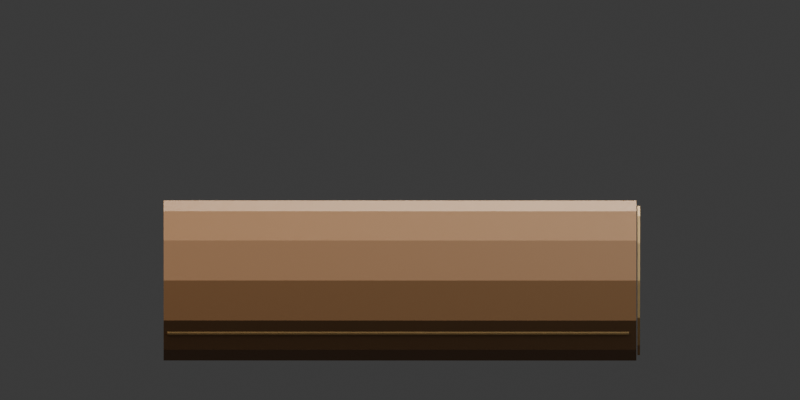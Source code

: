 # Source: log.blend  (saved by Blender 5.1.30; exported with 4.5.12 LTS)
import bpy
from mathutils import Matrix  # noqa: F401  (used for matrix-valued properties, if any)

bpy.ops.wm.read_factory_settings(use_empty=True)
scene = bpy.context.scene
scene.name = 'Scene'

# ---- collections
col_collection = bpy.data.collections.new('Collection'); scene.collection.children.link(col_collection)

# ---- materials (node trees are filled in below, after node groups)
mat_log_bark = bpy.data.materials.new('log bark')
mat_log_bark.diffuse_color = (0.26, 0.125, 0.05, 1.0)
mat_log_grain = bpy.data.materials.new('log grain')
mat_log_grain.diffuse_color = (0.55, 0.32, 0.12, 1.0)

# ---- material node trees
mat_log_bark.use_nodes = True; mat_log_bark.node_tree.nodes.clear()
_N = mat_log_bark.node_tree.nodes; _L = mat_log_bark.node_tree.links
n0 = _N.new('ShaderNodeBsdfPrincipled'); n0.name = 'Principled BSDF'; n0.location = (-200, 100)
n0.inputs[0].default_value = (0.26, 0.125, 0.05, 1.0)
n0.inputs[2].default_value = 0.65
n1 = _N.new('ShaderNodeOutputMaterial'); n1.name = 'Material Output'; n1.location = (200, 100)
_L.new(n0.outputs[0], n1.inputs[0])
n1.is_active_output = True
mat_log_grain.use_nodes = True; mat_log_grain.node_tree.nodes.clear()
_N = mat_log_grain.node_tree.nodes; _L = mat_log_grain.node_tree.links
n0 = _N.new('ShaderNodeBsdfPrincipled'); n0.name = 'Principled BSDF'; n0.location = (-200, 100)
n0.inputs[0].default_value = (0.55, 0.32, 0.12, 1.0)
n0.inputs[2].default_value = 0.65
n1 = _N.new('ShaderNodeOutputMaterial'); n1.name = 'Material Output'; n1.location = (200, 100)
_L.new(n0.outputs[0], n1.inputs[0])
n1.is_active_output = True

# ---- world
world_world = bpy.data.worlds.new('World'); scene.world = world_world
world_world.use_nodes = True; world_world.node_tree.nodes.clear()
_N = world_world.node_tree.nodes; _L = world_world.node_tree.links
n0 = _N.new('ShaderNodeOutputWorld'); n0.name = 'World Output'; n0.location = (200, 100)
n1 = _N.new('ShaderNodeBackground'); n1.name = 'Background'; n1.location = (-200, 100)
n1.inputs[0].default_value = (0.05088, 0.05088, 0.05088, 1.0)
_L.new(n1.outputs[0], n0.inputs[0])
n0.is_active_output = True
world_world.color = (0.23, 0.26, 0.29)
world_world.sun_shadow_jitter_overblur = 0.0

# ---- cameras
cam_camera_006 = bpy.data.cameras.new('Camera.006')
cam_camera_006.type = 'ORTHO'
cam_camera_006.ortho_scale = 2.2

# ---- lights
light_area_015 = bpy.data.lights.new('Area.015', 'AREA')
light_area_015.color = (1.0, 0.87, 0.7)
light_area_015.energy = 380.0
light_area_015.size = 4.0
light_area_015.size_y = 1.0
light_area_016 = bpy.data.lights.new('Area.016', 'AREA')
light_area_016.color = (0.65, 0.84, 1.0)
light_area_016.energy = 240.0
light_area_016.size = 4.0
light_area_016.size_y = 1.0
light_area_017 = bpy.data.lights.new('Area.017', 'AREA')
light_area_017.color = (1.0, 0.91, 0.74)
light_area_017.energy = 450.0
light_area_017.size = 4.0
light_area_017.size_y = 1.0

# ---- meshes
me_cone_058 = bpy.data.meshes.new('Cone.058')
me_cone_058.from_pydata([(0.0, 0.22, -0.65), (0.0, 0.22, 0.65), (0.11, 0.1905, -0.65), (0.11, 0.1905, 0.65), (0.1905, 0.11, -0.65), (0.1905, 0.11, 0.65), (0.22, 0.0, -0.65), (0.22, 0.0, 0.65), (0.1905, -0.11, -0.65), (0.1905, -0.11, 0.65), (0.11, -0.1905, -0.65), (0.11, -0.1905, 0.65), (0.0, -0.22, -0.65), (0.0, -0.22, 0.65), (-0.11, -0.1905, -0.65), (-0.11, -0.1905, 0.65), (-0.1905, -0.11, -0.65), (-0.1905, -0.11, 0.65), (-0.22, 0.0, -0.65), (-0.22, 0.0, 0.65), (-0.1905, 0.11, -0.65), (-0.1905, 0.11, 0.65), (-0.11, 0.1905, -0.65), (-0.11, 0.1905, 0.65)], [], [(0, 1, 3, 2), (2, 3, 5, 4), (4, 5, 7, 6), (6, 7, 9, 8), (8, 9, 11, 10), (10, 11, 13, 12), (12, 13, 15, 14), (14, 15, 17, 16), (16, 17, 19, 18), (18, 19, 21, 20), (3, 1, 23, 21, 19, 17, 15, 13, 11, 9, 7, 5), (20, 21, 23, 22), (22, 23, 1, 0), (0, 2, 4, 6, 8, 10, 12, 14, 16, 18, 20, 22)])
_uv = me_cone_058.uv_layers.new(name='UVMap')
_uv.uv.foreach_set('vector', [1.0, 0.5, 1.0, 1.0, 0.9167, 1.0, 0.9167, 0.5, 0.9167, 0.5, 0.9167, 1.0, 0.8333, 1.0, 0.8333, 0.5, 0.8333, 0.5, 0.8333, 1.0, 0.75, 1.0, 0.75, 0.5, 0.75, 0.5, 0.75, 1.0, 0.6667, 1.0, 0.6667, 0.5, 0.6667, 0.5, 0.6667, 1.0, 0.5833, 1.0, 0.5833, 0.5, 0.5833, 0.5, 0.5833, 1.0, 0.5, 1.0, 0.5, 0.5, 0.5, 0.5, 0.5, 1.0, 0.4167, 1.0, 0.4167, 0.5, 0.4167, 0.5, 0.4167, 1.0, 0.3333, 1.0, 0.3333, 0.5, 0.3333, 0.5, 0.3333, 1.0, 0.25, 1.0, 0.25, 0.5, 0.25, 0.5, 0.25, 1.0, 0.1667, 1.0, 0.1667, 0.5, 0.37, 0.4578, 0.25, 0.49, 0.13, 0.4578, 0.04215, 0.37, 0.01, 0.25, 0.04215, 0.13, 0.13, 0.04215, 0.25, 0.01, 0.37, 0.04215, 0.4578, 0.13, 0.49, 0.25, 0.4578, 0.37, 0.1667, 0.5, 0.1667, 1.0, 0.08333, 1.0, 0.08333, 0.5, 0.08333, 0.5, 0.08333, 1.0, 7.451e-08, 1.0, 7.451e-08, 0.5, 0.75, 0.49, 0.87, 0.4578, 0.9578, 0.37, 0.99, 0.25, 0.9578, 0.13, 0.87, 0.04215, 0.75, 0.01, 0.63, 0.04215, 0.5422, 0.13, 0.51, 0.25, 0.5422, 0.37, 0.63, 0.4578])
me_cone_058.materials.append(mat_log_bark)
me_cone_058.update()
me_cone_059 = bpy.data.meshes.new('Cone.059')
me_cone_059.from_pydata([(0.0, 0.205, -0.0035), (0.0, 0.205, 0.0035), (0.1025, 0.1775, -0.0035), (0.1025, 0.1775, 0.0035), (0.1775, 0.1025, -0.0035), (0.1775, 0.1025, 0.0035), (0.205, 0.0, -0.0035), (0.205, 0.0, 0.0035), (0.1775, -0.1025, -0.0035), (0.1775, -0.1025, 0.0035), (0.1025, -0.1775, -0.0035), (0.1025, -0.1775, 0.0035), (0.0, -0.205, -0.0035), (0.0, -0.205, 0.0035), (-0.1025, -0.1775, -0.0035), (-0.1025, -0.1775, 0.0035), (-0.1775, -0.1025, -0.0035), (-0.1775, -0.1025, 0.0035), (-0.205, 0.0, -0.0035), (-0.205, 0.0, 0.0035), (-0.1775, 0.1025, -0.0035), (-0.1775, 0.1025, 0.0035), (-0.1025, 0.1775, -0.0035), (-0.1025, 0.1775, 0.0035)], [], [(0, 1, 3, 2), (2, 3, 5, 4), (4, 5, 7, 6), (6, 7, 9, 8), (8, 9, 11, 10), (10, 11, 13, 12), (12, 13, 15, 14), (14, 15, 17, 16), (16, 17, 19, 18), (18, 19, 21, 20), (3, 1, 23, 21, 19, 17, 15, 13, 11, 9, 7, 5), (20, 21, 23, 22), (22, 23, 1, 0), (0, 2, 4, 6, 8, 10, 12, 14, 16, 18, 20, 22)])
_uv = me_cone_059.uv_layers.new(name='UVMap')
_uv.uv.foreach_set('vector', [1.0, 0.5, 1.0, 1.0, 0.9167, 1.0, 0.9167, 0.5, 0.9167, 0.5, 0.9167, 1.0, 0.8333, 1.0, 0.8333, 0.5, 0.8333, 0.5, 0.8333, 1.0, 0.75, 1.0, 0.75, 0.5, 0.75, 0.5, 0.75, 1.0, 0.6667, 1.0, 0.6667, 0.5, 0.6667, 0.5, 0.6667, 1.0, 0.5833, 1.0, 0.5833, 0.5, 0.5833, 0.5, 0.5833, 1.0, 0.5, 1.0, 0.5, 0.5, 0.5, 0.5, 0.5, 1.0, 0.4167, 1.0, 0.4167, 0.5, 0.4167, 0.5, 0.4167, 1.0, 0.3333, 1.0, 0.3333, 0.5, 0.3333, 0.5, 0.3333, 1.0, 0.25, 1.0, 0.25, 0.5, 0.25, 0.5, 0.25, 1.0, 0.1667, 1.0, 0.1667, 0.5, 0.37, 0.4578, 0.25, 0.49, 0.13, 0.4578, 0.04215, 0.37, 0.01, 0.25, 0.04215, 0.13, 0.13, 0.04215, 0.25, 0.01, 0.37, 0.04215, 0.4578, 0.13, 0.49, 0.25, 0.4578, 0.37, 0.1667, 0.5, 0.1667, 1.0, 0.08333, 1.0, 0.08333, 0.5, 0.08333, 0.5, 0.08333, 1.0, 7.451e-08, 1.0, 7.451e-08, 0.5, 0.75, 0.49, 0.87, 0.4578, 0.9578, 0.37, 0.99, 0.25, 0.9578, 0.13, 0.87, 0.04215, 0.75, 0.01, 0.63, 0.04215, 0.5422, 0.13, 0.51, 0.25, 0.5422, 0.37, 0.63, 0.4578])
me_cone_059.materials.append(mat_log_grain)
me_cone_059.update()
me_cone_060 = bpy.data.meshes.new('Cone.060')
me_cone_060.from_pydata([(0.0, 0.01, -0.635), (0.0, 0.01, 0.635), (0.005, 0.00866, -0.635), (0.005, 0.00866, 0.635), (0.00866, 0.005, -0.635), (0.00866, 0.005, 0.635), (0.01, 0.0, -0.635), (0.01, 0.0, 0.635), (0.00866, -0.005, -0.635), (0.00866, -0.005, 0.635), (0.005, -0.00866, -0.635), (0.005, -0.00866, 0.635), (0.0, -0.01, -0.635), (0.0, -0.01, 0.635), (-0.005, -0.00866, -0.635), (-0.005, -0.00866, 0.635), (-0.00866, -0.005, -0.635), (-0.00866, -0.005, 0.635), (-0.01, 0.0, -0.635), (-0.01, 0.0, 0.635), (-0.00866, 0.005, -0.635), (-0.00866, 0.005, 0.635), (-0.005, 0.00866, -0.635), (-0.005, 0.00866, 0.635)], [], [(0, 1, 3, 2), (2, 3, 5, 4), (4, 5, 7, 6), (6, 7, 9, 8), (8, 9, 11, 10), (10, 11, 13, 12), (12, 13, 15, 14), (14, 15, 17, 16), (16, 17, 19, 18), (18, 19, 21, 20), (3, 1, 23, 21, 19, 17, 15, 13, 11, 9, 7, 5), (20, 21, 23, 22), (22, 23, 1, 0), (0, 2, 4, 6, 8, 10, 12, 14, 16, 18, 20, 22)])
_uv = me_cone_060.uv_layers.new(name='UVMap')
_uv.uv.foreach_set('vector', [1.0, 0.5, 1.0, 1.0, 0.9167, 1.0, 0.9167, 0.5, 0.9167, 0.5, 0.9167, 1.0, 0.8333, 1.0, 0.8333, 0.5, 0.8333, 0.5, 0.8333, 1.0, 0.75, 1.0, 0.75, 0.5, 0.75, 0.5, 0.75, 1.0, 0.6667, 1.0, 0.6667, 0.5, 0.6667, 0.5, 0.6667, 1.0, 0.5833, 1.0, 0.5833, 0.5, 0.5833, 0.5, 0.5833, 1.0, 0.5, 1.0, 0.5, 0.5, 0.5, 0.5, 0.5, 1.0, 0.4167, 1.0, 0.4167, 0.5, 0.4167, 0.5, 0.4167, 1.0, 0.3333, 1.0, 0.3333, 0.5, 0.3333, 0.5, 0.3333, 1.0, 0.25, 1.0, 0.25, 0.5, 0.25, 0.5, 0.25, 1.0, 0.1667, 1.0, 0.1667, 0.5, 0.37, 0.4578, 0.25, 0.49, 0.13, 0.4578, 0.04215, 0.37, 0.01, 0.25, 0.04215, 0.13, 0.13, 0.04215, 0.25, 0.01, 0.37, 0.04215, 0.4578, 0.13, 0.49, 0.25, 0.4578, 0.37, 0.1667, 0.5, 0.1667, 1.0, 0.08333, 1.0, 0.08333, 0.5, 0.08333, 0.5, 0.08333, 1.0, 7.451e-08, 1.0, 7.451e-08, 0.5, 0.75, 0.49, 0.87, 0.4578, 0.9578, 0.37, 0.99, 0.25, 0.9578, 0.13, 0.87, 0.04215, 0.75, 0.01, 0.63, 0.04215, 0.5422, 0.13, 0.51, 0.25, 0.5422, 0.37, 0.63, 0.4578])
me_cone_060.materials.append(mat_log_grain)
me_cone_060.update()
me_cone_061 = bpy.data.meshes.new('Cone.061')
me_cone_061.from_pydata([(0.0, 0.01, -0.635), (0.0, 0.01, 0.635), (0.005, 0.00866, -0.635), (0.005, 0.00866, 0.635), (0.00866, 0.005, -0.635), (0.00866, 0.005, 0.635), (0.01, 0.0, -0.635), (0.01, 0.0, 0.635), (0.00866, -0.005, -0.635), (0.00866, -0.005, 0.635), (0.005, -0.00866, -0.635), (0.005, -0.00866, 0.635), (0.0, -0.01, -0.635), (0.0, -0.01, 0.635), (-0.005, -0.00866, -0.635), (-0.005, -0.00866, 0.635), (-0.00866, -0.005, -0.635), (-0.00866, -0.005, 0.635), (-0.01, 0.0, -0.635), (-0.01, 0.0, 0.635), (-0.00866, 0.005, -0.635), (-0.00866, 0.005, 0.635), (-0.005, 0.00866, -0.635), (-0.005, 0.00866, 0.635)], [], [(0, 1, 3, 2), (2, 3, 5, 4), (4, 5, 7, 6), (6, 7, 9, 8), (8, 9, 11, 10), (10, 11, 13, 12), (12, 13, 15, 14), (14, 15, 17, 16), (16, 17, 19, 18), (18, 19, 21, 20), (3, 1, 23, 21, 19, 17, 15, 13, 11, 9, 7, 5), (20, 21, 23, 22), (22, 23, 1, 0), (0, 2, 4, 6, 8, 10, 12, 14, 16, 18, 20, 22)])
_uv = me_cone_061.uv_layers.new(name='UVMap')
_uv.uv.foreach_set('vector', [1.0, 0.5, 1.0, 1.0, 0.9167, 1.0, 0.9167, 0.5, 0.9167, 0.5, 0.9167, 1.0, 0.8333, 1.0, 0.8333, 0.5, 0.8333, 0.5, 0.8333, 1.0, 0.75, 1.0, 0.75, 0.5, 0.75, 0.5, 0.75, 1.0, 0.6667, 1.0, 0.6667, 0.5, 0.6667, 0.5, 0.6667, 1.0, 0.5833, 1.0, 0.5833, 0.5, 0.5833, 0.5, 0.5833, 1.0, 0.5, 1.0, 0.5, 0.5, 0.5, 0.5, 0.5, 1.0, 0.4167, 1.0, 0.4167, 0.5, 0.4167, 0.5, 0.4167, 1.0, 0.3333, 1.0, 0.3333, 0.5, 0.3333, 0.5, 0.3333, 1.0, 0.25, 1.0, 0.25, 0.5, 0.25, 0.5, 0.25, 1.0, 0.1667, 1.0, 0.1667, 0.5, 0.37, 0.4578, 0.25, 0.49, 0.13, 0.4578, 0.04215, 0.37, 0.01, 0.25, 0.04215, 0.13, 0.13, 0.04215, 0.25, 0.01, 0.37, 0.04215, 0.4578, 0.13, 0.49, 0.25, 0.4578, 0.37, 0.1667, 0.5, 0.1667, 1.0, 0.08333, 1.0, 0.08333, 0.5, 0.08333, 0.5, 0.08333, 1.0, 7.451e-08, 1.0, 7.451e-08, 0.5, 0.75, 0.49, 0.87, 0.4578, 0.9578, 0.37, 0.99, 0.25, 0.9578, 0.13, 0.87, 0.04215, 0.75, 0.01, 0.63, 0.04215, 0.5422, 0.13, 0.51, 0.25, 0.5422, 0.37, 0.63, 0.4578])
me_cone_061.materials.append(mat_log_grain)
me_cone_061.update()
me_cone_062 = bpy.data.meshes.new('Cone.062')
me_cone_062.from_pydata([(0.0, 0.01, -0.635), (0.0, 0.01, 0.635), (0.005, 0.00866, -0.635), (0.005, 0.00866, 0.635), (0.00866, 0.005, -0.635), (0.00866, 0.005, 0.635), (0.01, 0.0, -0.635), (0.01, 0.0, 0.635), (0.00866, -0.005, -0.635), (0.00866, -0.005, 0.635), (0.005, -0.00866, -0.635), (0.005, -0.00866, 0.635), (0.0, -0.01, -0.635), (0.0, -0.01, 0.635), (-0.005, -0.00866, -0.635), (-0.005, -0.00866, 0.635), (-0.00866, -0.005, -0.635), (-0.00866, -0.005, 0.635), (-0.01, 0.0, -0.635), (-0.01, 0.0, 0.635), (-0.00866, 0.005, -0.635), (-0.00866, 0.005, 0.635), (-0.005, 0.00866, -0.635), (-0.005, 0.00866, 0.635)], [], [(0, 1, 3, 2), (2, 3, 5, 4), (4, 5, 7, 6), (6, 7, 9, 8), (8, 9, 11, 10), (10, 11, 13, 12), (12, 13, 15, 14), (14, 15, 17, 16), (16, 17, 19, 18), (18, 19, 21, 20), (3, 1, 23, 21, 19, 17, 15, 13, 11, 9, 7, 5), (20, 21, 23, 22), (22, 23, 1, 0), (0, 2, 4, 6, 8, 10, 12, 14, 16, 18, 20, 22)])
_uv = me_cone_062.uv_layers.new(name='UVMap')
_uv.uv.foreach_set('vector', [1.0, 0.5, 1.0, 1.0, 0.9167, 1.0, 0.9167, 0.5, 0.9167, 0.5, 0.9167, 1.0, 0.8333, 1.0, 0.8333, 0.5, 0.8333, 0.5, 0.8333, 1.0, 0.75, 1.0, 0.75, 0.5, 0.75, 0.5, 0.75, 1.0, 0.6667, 1.0, 0.6667, 0.5, 0.6667, 0.5, 0.6667, 1.0, 0.5833, 1.0, 0.5833, 0.5, 0.5833, 0.5, 0.5833, 1.0, 0.5, 1.0, 0.5, 0.5, 0.5, 0.5, 0.5, 1.0, 0.4167, 1.0, 0.4167, 0.5, 0.4167, 0.5, 0.4167, 1.0, 0.3333, 1.0, 0.3333, 0.5, 0.3333, 0.5, 0.3333, 1.0, 0.25, 1.0, 0.25, 0.5, 0.25, 0.5, 0.25, 1.0, 0.1667, 1.0, 0.1667, 0.5, 0.37, 0.4578, 0.25, 0.49, 0.13, 0.4578, 0.04215, 0.37, 0.01, 0.25, 0.04215, 0.13, 0.13, 0.04215, 0.25, 0.01, 0.37, 0.04215, 0.4578, 0.13, 0.49, 0.25, 0.4578, 0.37, 0.1667, 0.5, 0.1667, 1.0, 0.08333, 1.0, 0.08333, 0.5, 0.08333, 0.5, 0.08333, 1.0, 7.451e-08, 1.0, 7.451e-08, 0.5, 0.75, 0.49, 0.87, 0.4578, 0.9578, 0.37, 0.99, 0.25, 0.9578, 0.13, 0.87, 0.04215, 0.75, 0.01, 0.63, 0.04215, 0.5422, 0.13, 0.51, 0.25, 0.5422, 0.37, 0.63, 0.4578])
me_cone_062.materials.append(mat_log_grain)
me_cone_062.update()
me_cone_063 = bpy.data.meshes.new('Cone.063')
me_cone_063.from_pydata([(0.0, 0.01, -0.635), (0.0, 0.01, 0.635), (0.005, 0.00866, -0.635), (0.005, 0.00866, 0.635), (0.00866, 0.005, -0.635), (0.00866, 0.005, 0.635), (0.01, 0.0, -0.635), (0.01, 0.0, 0.635), (0.00866, -0.005, -0.635), (0.00866, -0.005, 0.635), (0.005, -0.00866, -0.635), (0.005, -0.00866, 0.635), (0.0, -0.01, -0.635), (0.0, -0.01, 0.635), (-0.005, -0.00866, -0.635), (-0.005, -0.00866, 0.635), (-0.00866, -0.005, -0.635), (-0.00866, -0.005, 0.635), (-0.01, 0.0, -0.635), (-0.01, 0.0, 0.635), (-0.00866, 0.005, -0.635), (-0.00866, 0.005, 0.635), (-0.005, 0.00866, -0.635), (-0.005, 0.00866, 0.635)], [], [(0, 1, 3, 2), (2, 3, 5, 4), (4, 5, 7, 6), (6, 7, 9, 8), (8, 9, 11, 10), (10, 11, 13, 12), (12, 13, 15, 14), (14, 15, 17, 16), (16, 17, 19, 18), (18, 19, 21, 20), (3, 1, 23, 21, 19, 17, 15, 13, 11, 9, 7, 5), (20, 21, 23, 22), (22, 23, 1, 0), (0, 2, 4, 6, 8, 10, 12, 14, 16, 18, 20, 22)])
_uv = me_cone_063.uv_layers.new(name='UVMap')
_uv.uv.foreach_set('vector', [1.0, 0.5, 1.0, 1.0, 0.9167, 1.0, 0.9167, 0.5, 0.9167, 0.5, 0.9167, 1.0, 0.8333, 1.0, 0.8333, 0.5, 0.8333, 0.5, 0.8333, 1.0, 0.75, 1.0, 0.75, 0.5, 0.75, 0.5, 0.75, 1.0, 0.6667, 1.0, 0.6667, 0.5, 0.6667, 0.5, 0.6667, 1.0, 0.5833, 1.0, 0.5833, 0.5, 0.5833, 0.5, 0.5833, 1.0, 0.5, 1.0, 0.5, 0.5, 0.5, 0.5, 0.5, 1.0, 0.4167, 1.0, 0.4167, 0.5, 0.4167, 0.5, 0.4167, 1.0, 0.3333, 1.0, 0.3333, 0.5, 0.3333, 0.5, 0.3333, 1.0, 0.25, 1.0, 0.25, 0.5, 0.25, 0.5, 0.25, 1.0, 0.1667, 1.0, 0.1667, 0.5, 0.37, 0.4578, 0.25, 0.49, 0.13, 0.4578, 0.04215, 0.37, 0.01, 0.25, 0.04215, 0.13, 0.13, 0.04215, 0.25, 0.01, 0.37, 0.04215, 0.4578, 0.13, 0.49, 0.25, 0.4578, 0.37, 0.1667, 0.5, 0.1667, 1.0, 0.08333, 1.0, 0.08333, 0.5, 0.08333, 0.5, 0.08333, 1.0, 7.451e-08, 1.0, 7.451e-08, 0.5, 0.75, 0.49, 0.87, 0.4578, 0.9578, 0.37, 0.99, 0.25, 0.9578, 0.13, 0.87, 0.04215, 0.75, 0.01, 0.63, 0.04215, 0.5422, 0.13, 0.51, 0.25, 0.5422, 0.37, 0.63, 0.4578])
me_cone_063.materials.append(mat_log_grain)
me_cone_063.update()
me_cone_064 = bpy.data.meshes.new('Cone.064')
me_cone_064.from_pydata([(0.0, 0.01, -0.635), (0.0, 0.01, 0.635), (0.005, 0.00866, -0.635), (0.005, 0.00866, 0.635), (0.00866, 0.005, -0.635), (0.00866, 0.005, 0.635), (0.01, 0.0, -0.635), (0.01, 0.0, 0.635), (0.00866, -0.005, -0.635), (0.00866, -0.005, 0.635), (0.005, -0.00866, -0.635), (0.005, -0.00866, 0.635), (0.0, -0.01, -0.635), (0.0, -0.01, 0.635), (-0.005, -0.00866, -0.635), (-0.005, -0.00866, 0.635), (-0.00866, -0.005, -0.635), (-0.00866, -0.005, 0.635), (-0.01, 0.0, -0.635), (-0.01, 0.0, 0.635), (-0.00866, 0.005, -0.635), (-0.00866, 0.005, 0.635), (-0.005, 0.00866, -0.635), (-0.005, 0.00866, 0.635)], [], [(0, 1, 3, 2), (2, 3, 5, 4), (4, 5, 7, 6), (6, 7, 9, 8), (8, 9, 11, 10), (10, 11, 13, 12), (12, 13, 15, 14), (14, 15, 17, 16), (16, 17, 19, 18), (18, 19, 21, 20), (3, 1, 23, 21, 19, 17, 15, 13, 11, 9, 7, 5), (20, 21, 23, 22), (22, 23, 1, 0), (0, 2, 4, 6, 8, 10, 12, 14, 16, 18, 20, 22)])
_uv = me_cone_064.uv_layers.new(name='UVMap')
_uv.uv.foreach_set('vector', [1.0, 0.5, 1.0, 1.0, 0.9167, 1.0, 0.9167, 0.5, 0.9167, 0.5, 0.9167, 1.0, 0.8333, 1.0, 0.8333, 0.5, 0.8333, 0.5, 0.8333, 1.0, 0.75, 1.0, 0.75, 0.5, 0.75, 0.5, 0.75, 1.0, 0.6667, 1.0, 0.6667, 0.5, 0.6667, 0.5, 0.6667, 1.0, 0.5833, 1.0, 0.5833, 0.5, 0.5833, 0.5, 0.5833, 1.0, 0.5, 1.0, 0.5, 0.5, 0.5, 0.5, 0.5, 1.0, 0.4167, 1.0, 0.4167, 0.5, 0.4167, 0.5, 0.4167, 1.0, 0.3333, 1.0, 0.3333, 0.5, 0.3333, 0.5, 0.3333, 1.0, 0.25, 1.0, 0.25, 0.5, 0.25, 0.5, 0.25, 1.0, 0.1667, 1.0, 0.1667, 0.5, 0.37, 0.4578, 0.25, 0.49, 0.13, 0.4578, 0.04215, 0.37, 0.01, 0.25, 0.04215, 0.13, 0.13, 0.04215, 0.25, 0.01, 0.37, 0.04215, 0.4578, 0.13, 0.49, 0.25, 0.4578, 0.37, 0.1667, 0.5, 0.1667, 1.0, 0.08333, 1.0, 0.08333, 0.5, 0.08333, 0.5, 0.08333, 1.0, 7.451e-08, 1.0, 7.451e-08, 0.5, 0.75, 0.49, 0.87, 0.4578, 0.9578, 0.37, 0.99, 0.25, 0.9578, 0.13, 0.87, 0.04215, 0.75, 0.01, 0.63, 0.04215, 0.5422, 0.13, 0.51, 0.25, 0.5422, 0.37, 0.63, 0.4578])
me_cone_064.materials.append(mat_log_grain)
me_cone_064.update()
me_cone_065 = bpy.data.meshes.new('Cone.065')
me_cone_065.from_pydata([(0.0, 0.01, -0.635), (0.0, 0.01, 0.635), (0.005, 0.00866, -0.635), (0.005, 0.00866, 0.635), (0.00866, 0.005, -0.635), (0.00866, 0.005, 0.635), (0.01, 0.0, -0.635), (0.01, 0.0, 0.635), (0.00866, -0.005, -0.635), (0.00866, -0.005, 0.635), (0.005, -0.00866, -0.635), (0.005, -0.00866, 0.635), (0.0, -0.01, -0.635), (0.0, -0.01, 0.635), (-0.005, -0.00866, -0.635), (-0.005, -0.00866, 0.635), (-0.00866, -0.005, -0.635), (-0.00866, -0.005, 0.635), (-0.01, 0.0, -0.635), (-0.01, 0.0, 0.635), (-0.00866, 0.005, -0.635), (-0.00866, 0.005, 0.635), (-0.005, 0.00866, -0.635), (-0.005, 0.00866, 0.635)], [], [(0, 1, 3, 2), (2, 3, 5, 4), (4, 5, 7, 6), (6, 7, 9, 8), (8, 9, 11, 10), (10, 11, 13, 12), (12, 13, 15, 14), (14, 15, 17, 16), (16, 17, 19, 18), (18, 19, 21, 20), (3, 1, 23, 21, 19, 17, 15, 13, 11, 9, 7, 5), (20, 21, 23, 22), (22, 23, 1, 0), (0, 2, 4, 6, 8, 10, 12, 14, 16, 18, 20, 22)])
_uv = me_cone_065.uv_layers.new(name='UVMap')
_uv.uv.foreach_set('vector', [1.0, 0.5, 1.0, 1.0, 0.9167, 1.0, 0.9167, 0.5, 0.9167, 0.5, 0.9167, 1.0, 0.8333, 1.0, 0.8333, 0.5, 0.8333, 0.5, 0.8333, 1.0, 0.75, 1.0, 0.75, 0.5, 0.75, 0.5, 0.75, 1.0, 0.6667, 1.0, 0.6667, 0.5, 0.6667, 0.5, 0.6667, 1.0, 0.5833, 1.0, 0.5833, 0.5, 0.5833, 0.5, 0.5833, 1.0, 0.5, 1.0, 0.5, 0.5, 0.5, 0.5, 0.5, 1.0, 0.4167, 1.0, 0.4167, 0.5, 0.4167, 0.5, 0.4167, 1.0, 0.3333, 1.0, 0.3333, 0.5, 0.3333, 0.5, 0.3333, 1.0, 0.25, 1.0, 0.25, 0.5, 0.25, 0.5, 0.25, 1.0, 0.1667, 1.0, 0.1667, 0.5, 0.37, 0.4578, 0.25, 0.49, 0.13, 0.4578, 0.04215, 0.37, 0.01, 0.25, 0.04215, 0.13, 0.13, 0.04215, 0.25, 0.01, 0.37, 0.04215, 0.4578, 0.13, 0.49, 0.25, 0.4578, 0.37, 0.1667, 0.5, 0.1667, 1.0, 0.08333, 1.0, 0.08333, 0.5, 0.08333, 0.5, 0.08333, 1.0, 7.451e-08, 1.0, 7.451e-08, 0.5, 0.75, 0.49, 0.87, 0.4578, 0.9578, 0.37, 0.99, 0.25, 0.9578, 0.13, 0.87, 0.04215, 0.75, 0.01, 0.63, 0.04215, 0.5422, 0.13, 0.51, 0.25, 0.5422, 0.37, 0.63, 0.4578])
me_cone_065.materials.append(mat_log_grain)
me_cone_065.update()
me_cone_066 = bpy.data.meshes.new('Cone.066')
me_cone_066.from_pydata([(0.0, 0.01, -0.635), (0.0, 0.01, 0.635), (0.005, 0.00866, -0.635), (0.005, 0.00866, 0.635), (0.00866, 0.005, -0.635), (0.00866, 0.005, 0.635), (0.01, 0.0, -0.635), (0.01, 0.0, 0.635), (0.00866, -0.005, -0.635), (0.00866, -0.005, 0.635), (0.005, -0.00866, -0.635), (0.005, -0.00866, 0.635), (0.0, -0.01, -0.635), (0.0, -0.01, 0.635), (-0.005, -0.00866, -0.635), (-0.005, -0.00866, 0.635), (-0.00866, -0.005, -0.635), (-0.00866, -0.005, 0.635), (-0.01, 0.0, -0.635), (-0.01, 0.0, 0.635), (-0.00866, 0.005, -0.635), (-0.00866, 0.005, 0.635), (-0.005, 0.00866, -0.635), (-0.005, 0.00866, 0.635)], [], [(0, 1, 3, 2), (2, 3, 5, 4), (4, 5, 7, 6), (6, 7, 9, 8), (8, 9, 11, 10), (10, 11, 13, 12), (12, 13, 15, 14), (14, 15, 17, 16), (16, 17, 19, 18), (18, 19, 21, 20), (3, 1, 23, 21, 19, 17, 15, 13, 11, 9, 7, 5), (20, 21, 23, 22), (22, 23, 1, 0), (0, 2, 4, 6, 8, 10, 12, 14, 16, 18, 20, 22)])
_uv = me_cone_066.uv_layers.new(name='UVMap')
_uv.uv.foreach_set('vector', [1.0, 0.5, 1.0, 1.0, 0.9167, 1.0, 0.9167, 0.5, 0.9167, 0.5, 0.9167, 1.0, 0.8333, 1.0, 0.8333, 0.5, 0.8333, 0.5, 0.8333, 1.0, 0.75, 1.0, 0.75, 0.5, 0.75, 0.5, 0.75, 1.0, 0.6667, 1.0, 0.6667, 0.5, 0.6667, 0.5, 0.6667, 1.0, 0.5833, 1.0, 0.5833, 0.5, 0.5833, 0.5, 0.5833, 1.0, 0.5, 1.0, 0.5, 0.5, 0.5, 0.5, 0.5, 1.0, 0.4167, 1.0, 0.4167, 0.5, 0.4167, 0.5, 0.4167, 1.0, 0.3333, 1.0, 0.3333, 0.5, 0.3333, 0.5, 0.3333, 1.0, 0.25, 1.0, 0.25, 0.5, 0.25, 0.5, 0.25, 1.0, 0.1667, 1.0, 0.1667, 0.5, 0.37, 0.4578, 0.25, 0.49, 0.13, 0.4578, 0.04215, 0.37, 0.01, 0.25, 0.04215, 0.13, 0.13, 0.04215, 0.25, 0.01, 0.37, 0.04215, 0.4578, 0.13, 0.49, 0.25, 0.4578, 0.37, 0.1667, 0.5, 0.1667, 1.0, 0.08333, 1.0, 0.08333, 0.5, 0.08333, 0.5, 0.08333, 1.0, 7.451e-08, 1.0, 7.451e-08, 0.5, 0.75, 0.49, 0.87, 0.4578, 0.9578, 0.37, 0.99, 0.25, 0.9578, 0.13, 0.87, 0.04215, 0.75, 0.01, 0.63, 0.04215, 0.5422, 0.13, 0.51, 0.25, 0.5422, 0.37, 0.63, 0.4578])
me_cone_066.materials.append(mat_log_grain)
me_cone_066.update()

# ---- objects
ob_camera = bpy.data.objects.new('Camera', cam_camera_006)
ob_area = bpy.data.objects.new('Area', light_area_015)
ob_area_001 = bpy.data.objects.new('Area.001', light_area_016)
ob_area_002 = bpy.data.objects.new('Area.002', light_area_017)
ob_fallen_ridged_trunk = bpy.data.objects.new('Fallen ridged trunk', me_cone_058)
ob_cut_end_grain = bpy.data.objects.new('Cut end grain', me_cone_059)
ob_bark_channel = bpy.data.objects.new('Bark channel', me_cone_060)
ob_bark_channel_001 = bpy.data.objects.new('Bark channel.001', me_cone_061)
ob_bark_channel_002 = bpy.data.objects.new('Bark channel.002', me_cone_062)
ob_bark_channel_003 = bpy.data.objects.new('Bark channel.003', me_cone_063)
ob_bark_channel_004 = bpy.data.objects.new('Bark channel.004', me_cone_064)
ob_bark_channel_005 = bpy.data.objects.new('Bark channel.005', me_cone_065)
ob_bark_channel_006 = bpy.data.objects.new('Bark channel.006', me_cone_066)

# ---- transforms, parenting, visibility, modifiers, constraints
ob_camera.location = (0.0, -7.0, 0.5)
ob_camera.rotation_euler = (1.571, -0.0, 0.0)
ob_area.location = (-3.0, -4.0, 5.0)
ob_area.rotation_euler = (0.838, -4.493e-08, -0.6435)
ob_area_001.location = (3.0, -2.0, 3.0)
ob_area_001.rotation_euler = (0.9645, 9.155e-09, 0.9828)
ob_area_002.location = (1.0, 3.0, 4.0)
ob_area_002.rotation_euler = (0.7347, -2.111e-08, 2.82)
ob_fallen_ridged_trunk.location = (0.0, 0.0, 0.28)
ob_fallen_ridged_trunk.rotation_euler = (1.571, -0.0, 1.571)
ob_cut_end_grain.location = (0.6565, 0.0, 0.28)
ob_cut_end_grain.rotation_euler = (1.571, -0.0, 1.571)
ob_bark_channel.location = (-0.005, -0.15, 0.14)
ob_bark_channel.rotation_euler = (1.571, -0.0, 1.571)
ob_bark_channel_001.location = (-0.005, -0.15, 0.183)
ob_bark_channel_001.rotation_euler = (1.571, -0.0, 1.571)
ob_bark_channel_002.location = (-0.005, -0.15, 0.226)
ob_bark_channel_002.rotation_euler = (1.571, -0.0, 1.571)
ob_bark_channel_003.location = (-0.005, -0.15, 0.269)
ob_bark_channel_003.rotation_euler = (1.571, -0.0, 1.571)
ob_bark_channel_004.location = (-0.005, -0.15, 0.312)
ob_bark_channel_004.rotation_euler = (1.571, -0.0, 1.571)
ob_bark_channel_005.location = (-0.005, -0.15, 0.355)
ob_bark_channel_005.rotation_euler = (1.571, -0.0, 1.571)
ob_bark_channel_006.location = (-0.005, -0.15, 0.398)
ob_bark_channel_006.rotation_euler = (1.571, -0.0, 1.571)

# ---- collection membership
col_collection.objects.link(ob_camera)
col_collection.objects.link(ob_area)
col_collection.objects.link(ob_area_001)
col_collection.objects.link(ob_area_002)
col_collection.objects.link(ob_fallen_ridged_trunk)
col_collection.objects.link(ob_cut_end_grain)
col_collection.objects.link(ob_bark_channel)
col_collection.objects.link(ob_bark_channel_001)
col_collection.objects.link(ob_bark_channel_002)
col_collection.objects.link(ob_bark_channel_003)
col_collection.objects.link(ob_bark_channel_004)
col_collection.objects.link(ob_bark_channel_005)
col_collection.objects.link(ob_bark_channel_006)

# ---- scene / render settings (as saved in the file)
scene.camera = ob_camera
scene.frame_start = 1; scene.frame_end = 250; scene.frame_set(1)
scene.render.engine = 'CYCLES'
scene.render.resolution_x = 384
scene.render.resolution_y = 192
scene.render.film_transparent = True
scene.render.bake_bias = 0.0
scene.render.bake_samples = 0
scene.cycles.samples = 12
scene.cycles.sampling_pattern = 'TABULATED_SOBOL'
scene.eevee.use_volume_custom_range = False
bpy.context.view_layer.update()

